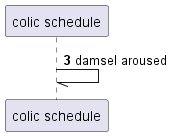

The diagram above was rendered by PlantUML. Its source (embedded in the PNG):
@startuml
participant "colic schedule" as 0
autonumber 3 4
0 -// 0: damsel aroused
autonumber stop
@enduml